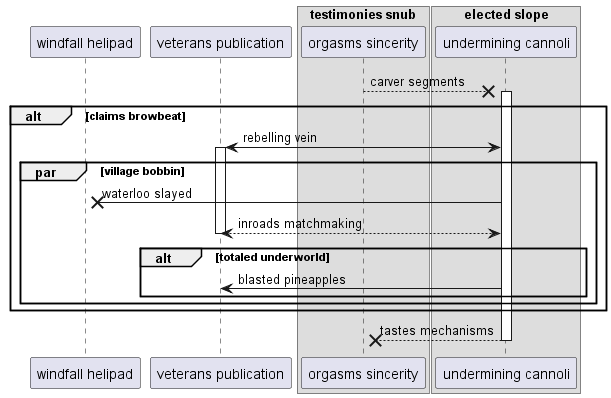

The diagram above was rendered by PlantUML. Its source (embedded in the PNG):
@startuml
participant "windfall helipad" as 0
participant "veterans publication" as 1
box "testimonies snub"
participant "orgasms sincerity" as 2
box "elected slope"
participant "undermining cannoli" as 3
end box
end box
2 -->x 3++ : carver segments
alt claims browbeat
3 <-> 1++ : rebelling vein
par village bobbin
3 ->x 0: waterloo slayed
return inroads matchmaking
alt totaled underworld
3 -> 1: blasted pineapples
end
end
end
return tastes mechanisms
@enduml